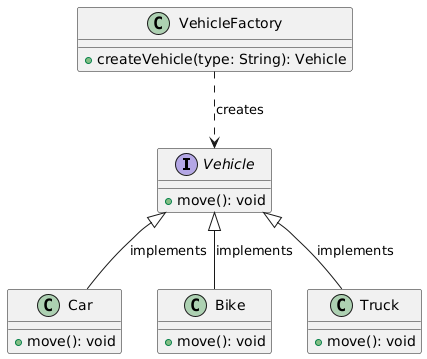

The diagram above was rendered by PlantUML. Its source (embedded in the PNG):
@startuml
' Abstract representation of a Vehicle
interface Vehicle {
    + move(): void
}

' Concrete Vehicle classes
class Car {
    + move(): void
}

class Bike {
    + move(): void
}

class Truck {
    + move(): void
}

' Factory class to create vehicles
class VehicleFactory {
    + createVehicle(type: String): Vehicle
}

' Relationships with labels
Vehicle <|-- Car : "implements"
Vehicle <|-- Bike : "implements"
Vehicle <|-- Truck : "implements"
VehicleFactory ..> Vehicle : "creates"
@enduml